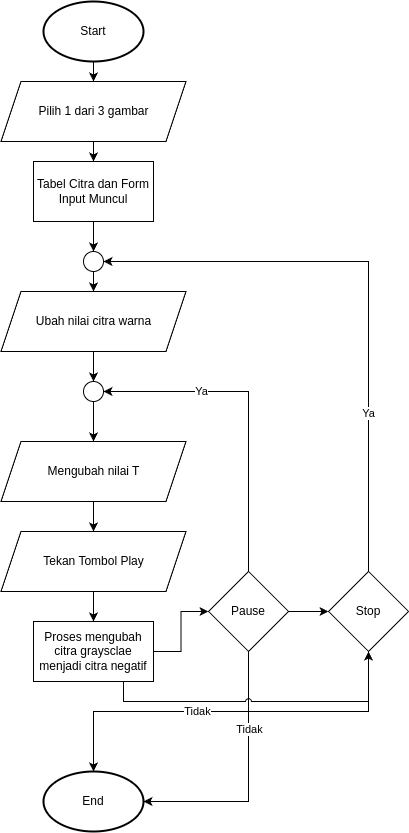

The diagram above was exported from draw.io. Its source (the exported page's mxGraphModel, read from the mxfile embedded in the PNG):
<mxGraphModel dx="937" dy="539" grid="1" gridSize="10" guides="1" tooltips="1" connect="1" arrows="1" fold="1" page="1" pageScale="1" pageWidth="850" pageHeight="1100" math="0" shadow="0">
  <root>
    <mxCell id="0" />
    <mxCell id="1" parent="0" />
    <mxCell id="YPFUfWVb4xvoclRdpn4Y-13" style="edgeStyle=orthogonalEdgeStyle;rounded=0;orthogonalLoop=1;jettySize=auto;html=1;exitX=0.5;exitY=1;exitDx=0;exitDy=0;exitPerimeter=0;entryX=0.5;entryY=0;entryDx=0;entryDy=0;" edge="1" parent="1" source="YPFUfWVb4xvoclRdpn4Y-2" target="YPFUfWVb4xvoclRdpn4Y-4">
      <mxGeometry relative="1" as="geometry" />
    </mxCell>
    <mxCell id="YPFUfWVb4xvoclRdpn4Y-2" value="Start" style="strokeWidth=2;html=1;shape=mxgraph.flowchart.start_1;whiteSpace=wrap;" vertex="1" parent="1">
      <mxGeometry x="325" y="170" width="100" height="60" as="geometry" />
    </mxCell>
    <mxCell id="YPFUfWVb4xvoclRdpn4Y-3" value="End" style="strokeWidth=2;html=1;shape=mxgraph.flowchart.start_1;whiteSpace=wrap;" vertex="1" parent="1">
      <mxGeometry x="325" y="940" width="100" height="60" as="geometry" />
    </mxCell>
    <mxCell id="YPFUfWVb4xvoclRdpn4Y-14" style="edgeStyle=orthogonalEdgeStyle;rounded=0;orthogonalLoop=1;jettySize=auto;html=1;exitX=0.5;exitY=1;exitDx=0;exitDy=0;entryX=0.5;entryY=0;entryDx=0;entryDy=0;" edge="1" parent="1" source="YPFUfWVb4xvoclRdpn4Y-4" target="YPFUfWVb4xvoclRdpn4Y-5">
      <mxGeometry relative="1" as="geometry" />
    </mxCell>
    <mxCell id="YPFUfWVb4xvoclRdpn4Y-4" value="Pilih 1 dari 3 gambar" style="shape=parallelogram;perimeter=parallelogramPerimeter;whiteSpace=wrap;html=1;fixedSize=1;" vertex="1" parent="1">
      <mxGeometry x="282.5" y="250" width="185" height="60" as="geometry" />
    </mxCell>
    <mxCell id="YPFUfWVb4xvoclRdpn4Y-15" style="edgeStyle=orthogonalEdgeStyle;rounded=0;orthogonalLoop=1;jettySize=auto;html=1;entryX=0.5;entryY=0;entryDx=0;entryDy=0;exitX=0.5;exitY=1;exitDx=0;exitDy=0;" edge="1" parent="1" source="YPFUfWVb4xvoclRdpn4Y-21" target="YPFUfWVb4xvoclRdpn4Y-6">
      <mxGeometry relative="1" as="geometry">
        <mxPoint x="380" y="420" as="sourcePoint" />
      </mxGeometry>
    </mxCell>
    <mxCell id="YPFUfWVb4xvoclRdpn4Y-22" style="edgeStyle=orthogonalEdgeStyle;rounded=0;orthogonalLoop=1;jettySize=auto;html=1;exitX=0.5;exitY=1;exitDx=0;exitDy=0;entryX=0.5;entryY=0;entryDx=0;entryDy=0;" edge="1" parent="1" source="YPFUfWVb4xvoclRdpn4Y-5" target="YPFUfWVb4xvoclRdpn4Y-21">
      <mxGeometry relative="1" as="geometry" />
    </mxCell>
    <mxCell id="YPFUfWVb4xvoclRdpn4Y-5" value="Tabel Citra dan Form Input Muncul" style="rounded=0;whiteSpace=wrap;html=1;" vertex="1" parent="1">
      <mxGeometry x="315" y="330" width="120" height="60" as="geometry" />
    </mxCell>
    <mxCell id="YPFUfWVb4xvoclRdpn4Y-28" style="edgeStyle=orthogonalEdgeStyle;rounded=0;orthogonalLoop=1;jettySize=auto;html=1;exitX=0.5;exitY=1;exitDx=0;exitDy=0;entryX=0.5;entryY=0;entryDx=0;entryDy=0;" edge="1" parent="1" source="YPFUfWVb4xvoclRdpn4Y-6" target="YPFUfWVb4xvoclRdpn4Y-27">
      <mxGeometry relative="1" as="geometry" />
    </mxCell>
    <mxCell id="YPFUfWVb4xvoclRdpn4Y-6" value="Ubah nilai citra warna" style="shape=parallelogram;perimeter=parallelogramPerimeter;whiteSpace=wrap;html=1;fixedSize=1;" vertex="1" parent="1">
      <mxGeometry x="282.5" y="460" width="185" height="60" as="geometry" />
    </mxCell>
    <mxCell id="YPFUfWVb4xvoclRdpn4Y-17" style="edgeStyle=orthogonalEdgeStyle;rounded=0;orthogonalLoop=1;jettySize=auto;html=1;exitX=0.5;exitY=1;exitDx=0;exitDy=0;entryX=0.5;entryY=0;entryDx=0;entryDy=0;" edge="1" parent="1" source="YPFUfWVb4xvoclRdpn4Y-7" target="YPFUfWVb4xvoclRdpn4Y-9">
      <mxGeometry relative="1" as="geometry" />
    </mxCell>
    <mxCell id="YPFUfWVb4xvoclRdpn4Y-7" value="Tekan Tombol Play" style="shape=parallelogram;perimeter=parallelogramPerimeter;whiteSpace=wrap;html=1;fixedSize=1;" vertex="1" parent="1">
      <mxGeometry x="282.5" y="700" width="185" height="60" as="geometry" />
    </mxCell>
    <mxCell id="YPFUfWVb4xvoclRdpn4Y-18" style="edgeStyle=orthogonalEdgeStyle;rounded=0;orthogonalLoop=1;jettySize=auto;html=1;exitX=1;exitY=0.5;exitDx=0;exitDy=0;entryX=0;entryY=0.5;entryDx=0;entryDy=0;" edge="1" parent="1" source="YPFUfWVb4xvoclRdpn4Y-9" target="YPFUfWVb4xvoclRdpn4Y-19">
      <mxGeometry relative="1" as="geometry">
        <mxPoint x="510" y="720" as="targetPoint" />
      </mxGeometry>
    </mxCell>
    <mxCell id="YPFUfWVb4xvoclRdpn4Y-9" value="Proses mengubah citra graysclae menjadi citra negatif" style="rounded=0;whiteSpace=wrap;html=1;" vertex="1" parent="1">
      <mxGeometry x="315" y="790" width="120" height="60" as="geometry" />
    </mxCell>
    <mxCell id="YPFUfWVb4xvoclRdpn4Y-23" style="edgeStyle=orthogonalEdgeStyle;rounded=0;orthogonalLoop=1;jettySize=auto;html=1;exitX=0.5;exitY=0;exitDx=0;exitDy=0;entryX=1;entryY=0.5;entryDx=0;entryDy=0;" edge="1" parent="1" source="YPFUfWVb4xvoclRdpn4Y-19" target="YPFUfWVb4xvoclRdpn4Y-27">
      <mxGeometry relative="1" as="geometry" />
    </mxCell>
    <mxCell id="YPFUfWVb4xvoclRdpn4Y-24" value="Ya" style="edgeLabel;html=1;align=center;verticalAlign=middle;resizable=0;points=[];" vertex="1" connectable="0" parent="YPFUfWVb4xvoclRdpn4Y-23">
      <mxGeometry x="0.4015" relative="1" as="geometry">
        <mxPoint as="offset" />
      </mxGeometry>
    </mxCell>
    <mxCell id="YPFUfWVb4xvoclRdpn4Y-30" style="edgeStyle=orthogonalEdgeStyle;rounded=0;orthogonalLoop=1;jettySize=auto;html=1;exitX=1;exitY=0.5;exitDx=0;exitDy=0;entryX=0;entryY=0.5;entryDx=0;entryDy=0;" edge="1" parent="1" source="YPFUfWVb4xvoclRdpn4Y-19" target="YPFUfWVb4xvoclRdpn4Y-29">
      <mxGeometry relative="1" as="geometry" />
    </mxCell>
    <mxCell id="YPFUfWVb4xvoclRdpn4Y-19" value="Pause" style="rhombus;whiteSpace=wrap;html=1;" vertex="1" parent="1">
      <mxGeometry x="490" y="740" width="80" height="80" as="geometry" />
    </mxCell>
    <mxCell id="YPFUfWVb4xvoclRdpn4Y-21" value="" style="ellipse;whiteSpace=wrap;html=1;aspect=fixed;" vertex="1" parent="1">
      <mxGeometry x="365" y="420" width="20" height="20" as="geometry" />
    </mxCell>
    <mxCell id="YPFUfWVb4xvoclRdpn4Y-25" style="edgeStyle=orthogonalEdgeStyle;rounded=0;orthogonalLoop=1;jettySize=auto;html=1;exitX=0.5;exitY=1;exitDx=0;exitDy=0;entryX=1;entryY=0.5;entryDx=0;entryDy=0;entryPerimeter=0;" edge="1" parent="1" source="YPFUfWVb4xvoclRdpn4Y-19" target="YPFUfWVb4xvoclRdpn4Y-3">
      <mxGeometry relative="1" as="geometry" />
    </mxCell>
    <mxCell id="YPFUfWVb4xvoclRdpn4Y-26" value="Tidak" style="edgeLabel;html=1;align=center;verticalAlign=middle;resizable=0;points=[];" vertex="1" connectable="0" parent="YPFUfWVb4xvoclRdpn4Y-25">
      <mxGeometry x="-0.3883" y="1" relative="1" as="geometry">
        <mxPoint as="offset" />
      </mxGeometry>
    </mxCell>
    <mxCell id="YPFUfWVb4xvoclRdpn4Y-38" style="edgeStyle=orthogonalEdgeStyle;rounded=0;orthogonalLoop=1;jettySize=auto;html=1;exitX=0.5;exitY=1;exitDx=0;exitDy=0;entryX=0.5;entryY=0;entryDx=0;entryDy=0;" edge="1" parent="1" source="YPFUfWVb4xvoclRdpn4Y-27" target="YPFUfWVb4xvoclRdpn4Y-36">
      <mxGeometry relative="1" as="geometry" />
    </mxCell>
    <mxCell id="YPFUfWVb4xvoclRdpn4Y-27" value="" style="ellipse;whiteSpace=wrap;html=1;aspect=fixed;" vertex="1" parent="1">
      <mxGeometry x="365" y="550" width="20" height="20" as="geometry" />
    </mxCell>
    <mxCell id="YPFUfWVb4xvoclRdpn4Y-32" style="edgeStyle=orthogonalEdgeStyle;rounded=0;orthogonalLoop=1;jettySize=auto;html=1;exitX=0.5;exitY=0;exitDx=0;exitDy=0;entryX=1;entryY=0.5;entryDx=0;entryDy=0;" edge="1" parent="1" source="YPFUfWVb4xvoclRdpn4Y-29" target="YPFUfWVb4xvoclRdpn4Y-21">
      <mxGeometry relative="1" as="geometry" />
    </mxCell>
    <mxCell id="YPFUfWVb4xvoclRdpn4Y-33" value="Ya" style="edgeLabel;html=1;align=center;verticalAlign=middle;resizable=0;points=[];" vertex="1" connectable="0" parent="YPFUfWVb4xvoclRdpn4Y-32">
      <mxGeometry x="-0.451" relative="1" as="geometry">
        <mxPoint as="offset" />
      </mxGeometry>
    </mxCell>
    <mxCell id="YPFUfWVb4xvoclRdpn4Y-29" value="Stop" style="rhombus;whiteSpace=wrap;html=1;" vertex="1" parent="1">
      <mxGeometry x="610" y="740" width="80" height="80" as="geometry" />
    </mxCell>
    <mxCell id="YPFUfWVb4xvoclRdpn4Y-31" style="edgeStyle=orthogonalEdgeStyle;rounded=0;orthogonalLoop=1;jettySize=auto;html=1;exitX=0.75;exitY=1;exitDx=0;exitDy=0;entryX=0.5;entryY=1;entryDx=0;entryDy=0;jumpStyle=arc;" edge="1" parent="1" source="YPFUfWVb4xvoclRdpn4Y-9" target="YPFUfWVb4xvoclRdpn4Y-29">
      <mxGeometry relative="1" as="geometry">
        <mxPoint x="435" y="790" as="sourcePoint" />
        <mxPoint x="688.6399999999999" y="800.52" as="targetPoint" />
      </mxGeometry>
    </mxCell>
    <mxCell id="YPFUfWVb4xvoclRdpn4Y-34" style="edgeStyle=orthogonalEdgeStyle;rounded=0;orthogonalLoop=1;jettySize=auto;html=1;exitX=0.5;exitY=1;exitDx=0;exitDy=0;entryX=0.5;entryY=0;entryDx=0;entryDy=0;entryPerimeter=0;" edge="1" parent="1" source="YPFUfWVb4xvoclRdpn4Y-29" target="YPFUfWVb4xvoclRdpn4Y-3">
      <mxGeometry relative="1" as="geometry" />
    </mxCell>
    <mxCell id="YPFUfWVb4xvoclRdpn4Y-35" value="Tidak" style="edgeLabel;html=1;align=center;verticalAlign=middle;resizable=0;points=[];" vertex="1" connectable="0" parent="YPFUfWVb4xvoclRdpn4Y-34">
      <mxGeometry x="0.1749" relative="1" as="geometry">
        <mxPoint as="offset" />
      </mxGeometry>
    </mxCell>
    <mxCell id="YPFUfWVb4xvoclRdpn4Y-39" style="edgeStyle=orthogonalEdgeStyle;rounded=0;orthogonalLoop=1;jettySize=auto;html=1;exitX=0.5;exitY=1;exitDx=0;exitDy=0;entryX=0.5;entryY=0;entryDx=0;entryDy=0;" edge="1" parent="1" source="YPFUfWVb4xvoclRdpn4Y-36" target="YPFUfWVb4xvoclRdpn4Y-7">
      <mxGeometry relative="1" as="geometry" />
    </mxCell>
    <mxCell id="YPFUfWVb4xvoclRdpn4Y-36" value="Mengubah nilai T" style="shape=parallelogram;perimeter=parallelogramPerimeter;whiteSpace=wrap;html=1;fixedSize=1;" vertex="1" parent="1">
      <mxGeometry x="282.5" y="610" width="185" height="60" as="geometry" />
    </mxCell>
  </root>
</mxGraphModel>